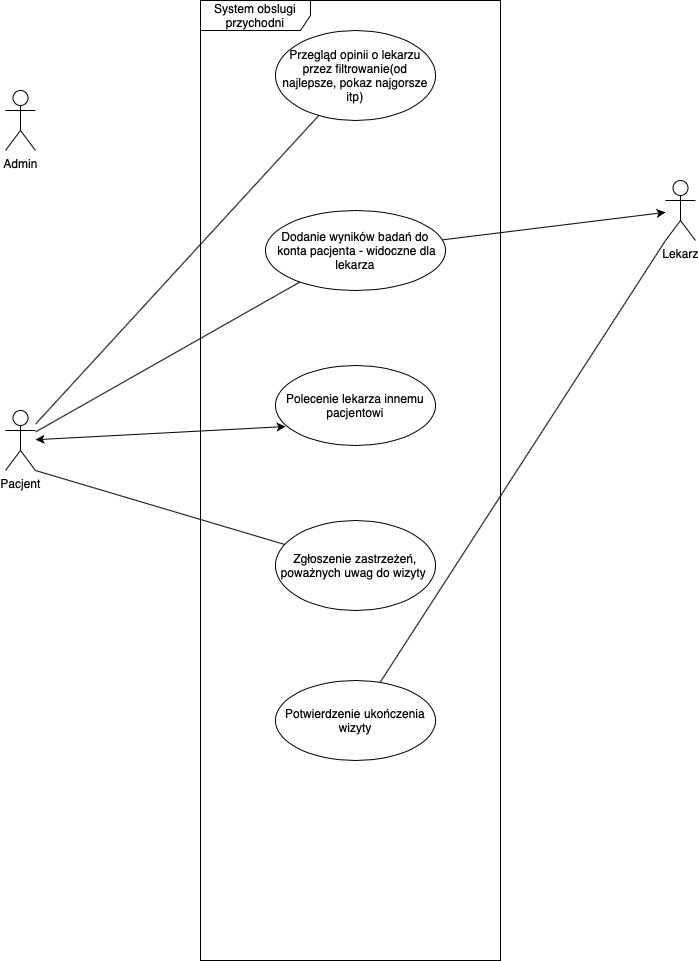

The diagram above was exported from draw.io. Its source (the exported page's mxGraphModel, read from the mxfile embedded in the PNG):
<mxGraphModel dx="946" dy="662" grid="1" gridSize="10" guides="1" tooltips="1" connect="1" arrows="1" fold="1" page="1" pageScale="1" pageWidth="827" pageHeight="1169" background="#ffffff" math="0" shadow="0">
  <root>
    <mxCell id="0" />
    <mxCell id="1" parent="0" />
    <mxCell id="f-fOZipsrfjxCM80BJg1-1" value="System obslugi przychodni" style="shape=umlFrame;whiteSpace=wrap;html=1;width=110;height=30;" vertex="1" parent="1">
      <mxGeometry x="265" y="220" width="300" height="960" as="geometry" />
    </mxCell>
    <mxCell id="f-fOZipsrfjxCM80BJg1-2" value="Przegląd opinii o lekarzu przez filtrowanie(od najlepsze, pokaz najgorsze itp)" style="ellipse;whiteSpace=wrap;html=1;" vertex="1" parent="1">
      <mxGeometry x="340" y="250" width="160" height="90" as="geometry" />
    </mxCell>
    <mxCell id="f-fOZipsrfjxCM80BJg1-3" value="Dodanie wyników badań do&lt;br&gt;&amp;nbsp;konta pacjenta - widoczne dla lekarza" style="ellipse;whiteSpace=wrap;html=1;" vertex="1" parent="1">
      <mxGeometry x="330" y="430" width="180" height="80" as="geometry" />
    </mxCell>
    <mxCell id="f-fOZipsrfjxCM80BJg1-4" value="Polecenie lekarza innemu pacjentowi" style="ellipse;whiteSpace=wrap;html=1;" vertex="1" parent="1">
      <mxGeometry x="340" y="585" width="160" height="80" as="geometry" />
    </mxCell>
    <mxCell id="f-fOZipsrfjxCM80BJg1-5" value="Zgłoszenie zastrzeżeń, poważnych uwag do wizyty&amp;nbsp;" style="ellipse;whiteSpace=wrap;html=1;" vertex="1" parent="1">
      <mxGeometry x="340" y="740" width="160" height="90" as="geometry" />
    </mxCell>
    <mxCell id="f-fOZipsrfjxCM80BJg1-6" value="Potwierdzenie ukończenia wizyty" style="ellipse;whiteSpace=wrap;html=1;" vertex="1" parent="1">
      <mxGeometry x="340" y="900" width="160" height="80" as="geometry" />
    </mxCell>
    <mxCell id="f-fOZipsrfjxCM80BJg1-7" value="Admin&lt;br&gt;" style="shape=umlActor;verticalLabelPosition=bottom;verticalAlign=top;html=1;" vertex="1" parent="1">
      <mxGeometry x="70" y="310" width="30" height="60" as="geometry" />
    </mxCell>
    <mxCell id="f-fOZipsrfjxCM80BJg1-8" value="Pacjent&lt;br&gt;" style="shape=umlActor;verticalLabelPosition=bottom;verticalAlign=top;html=1;" vertex="1" parent="1">
      <mxGeometry x="70" y="630" width="30" height="60" as="geometry" />
    </mxCell>
    <mxCell id="f-fOZipsrfjxCM80BJg1-10" value="Lekarz&lt;br&gt;" style="shape=umlActor;verticalLabelPosition=bottom;verticalAlign=top;html=1;" vertex="1" parent="1">
      <mxGeometry x="730" y="400" width="30" height="60" as="geometry" />
    </mxCell>
    <mxCell id="f-fOZipsrfjxCM80BJg1-11" value="" style="endArrow=none;html=1;rounded=0;" edge="1" parent="1" source="f-fOZipsrfjxCM80BJg1-8" target="f-fOZipsrfjxCM80BJg1-2">
      <mxGeometry width="50" height="50" relative="1" as="geometry">
        <mxPoint x="390" y="450" as="sourcePoint" />
        <mxPoint x="440" y="400" as="targetPoint" />
      </mxGeometry>
    </mxCell>
    <mxCell id="f-fOZipsrfjxCM80BJg1-12" value="" style="endArrow=none;html=1;rounded=0;" edge="1" parent="1" source="f-fOZipsrfjxCM80BJg1-8" target="f-fOZipsrfjxCM80BJg1-3">
      <mxGeometry width="50" height="50" relative="1" as="geometry">
        <mxPoint x="390" y="450" as="sourcePoint" />
        <mxPoint x="440" y="400" as="targetPoint" />
      </mxGeometry>
    </mxCell>
    <mxCell id="f-fOZipsrfjxCM80BJg1-13" value="" style="endArrow=classic;html=1;rounded=0;" edge="1" parent="1" source="f-fOZipsrfjxCM80BJg1-3" target="f-fOZipsrfjxCM80BJg1-10">
      <mxGeometry width="50" height="50" relative="1" as="geometry">
        <mxPoint x="390" y="450" as="sourcePoint" />
        <mxPoint x="440" y="400" as="targetPoint" />
      </mxGeometry>
    </mxCell>
    <mxCell id="f-fOZipsrfjxCM80BJg1-19" value="" style="endArrow=classic;startArrow=classic;html=1;rounded=0;entryX=0.063;entryY=0.763;entryDx=0;entryDy=0;entryPerimeter=0;" edge="1" parent="1" source="f-fOZipsrfjxCM80BJg1-8" target="f-fOZipsrfjxCM80BJg1-4">
      <mxGeometry width="50" height="50" relative="1" as="geometry">
        <mxPoint x="390" y="710" as="sourcePoint" />
        <mxPoint x="440" y="660" as="targetPoint" />
      </mxGeometry>
    </mxCell>
    <mxCell id="f-fOZipsrfjxCM80BJg1-20" value="" style="endArrow=none;html=1;rounded=0;entryX=1;entryY=1;entryDx=0;entryDy=0;entryPerimeter=0;" edge="1" parent="1" source="f-fOZipsrfjxCM80BJg1-5" target="f-fOZipsrfjxCM80BJg1-8">
      <mxGeometry width="50" height="50" relative="1" as="geometry">
        <mxPoint x="360" y="790" as="sourcePoint" />
        <mxPoint x="440" y="750" as="targetPoint" />
      </mxGeometry>
    </mxCell>
    <mxCell id="f-fOZipsrfjxCM80BJg1-22" value="" style="endArrow=none;html=1;rounded=0;entryX=0;entryY=1;entryDx=0;entryDy=0;entryPerimeter=0;" edge="1" parent="1" source="f-fOZipsrfjxCM80BJg1-6" target="f-fOZipsrfjxCM80BJg1-10">
      <mxGeometry width="50" height="50" relative="1" as="geometry">
        <mxPoint x="390" y="930" as="sourcePoint" />
        <mxPoint x="680" y="650" as="targetPoint" />
      </mxGeometry>
    </mxCell>
  </root>
</mxGraphModel>